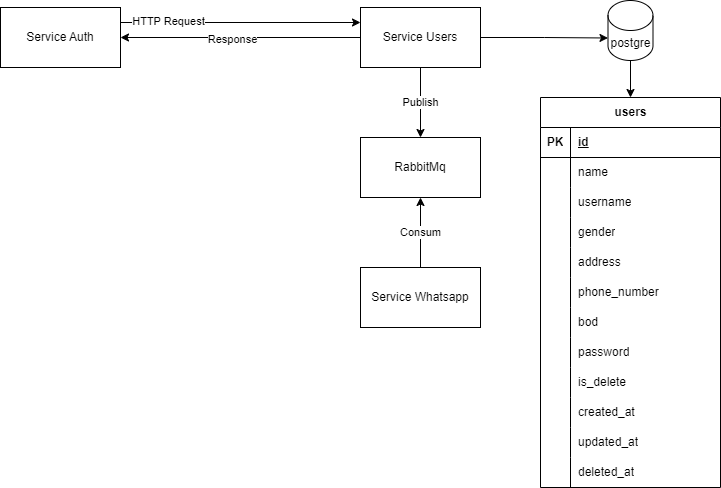

The diagram above was exported from draw.io. Its source (the exported page's mxGraphModel, read from the mxfile embedded in the PNG):
<mxGraphModel dx="1222" dy="638" grid="1" gridSize="10" guides="1" tooltips="1" connect="1" arrows="1" fold="1" page="1" pageScale="1" pageWidth="850" pageHeight="1100" math="0" shadow="0">
  <root>
    <mxCell id="0" />
    <mxCell id="1" parent="0" />
    <mxCell id="SnWE9NR9KSXxJDi5ue3O-6" style="edgeStyle=orthogonalEdgeStyle;rounded=0;orthogonalLoop=1;jettySize=auto;html=1;exitX=0;exitY=0.5;exitDx=0;exitDy=0;entryX=1;entryY=0.5;entryDx=0;entryDy=0;" parent="1" source="SnWE9NR9KSXxJDi5ue3O-2" target="SnWE9NR9KSXxJDi5ue3O-3" edge="1">
      <mxGeometry relative="1" as="geometry" />
    </mxCell>
    <mxCell id="SnWE9NR9KSXxJDi5ue3O-7" value="Response" style="edgeLabel;html=1;align=center;verticalAlign=middle;resizable=0;points=[];" parent="SnWE9NR9KSXxJDi5ue3O-6" vertex="1" connectable="0">
      <mxGeometry x="0.0791" y="1" relative="1" as="geometry">
        <mxPoint as="offset" />
      </mxGeometry>
    </mxCell>
    <mxCell id="SnWE9NR9KSXxJDi5ue3O-9" style="edgeStyle=orthogonalEdgeStyle;rounded=0;orthogonalLoop=1;jettySize=auto;html=1;exitX=1;exitY=0.5;exitDx=0;exitDy=0;entryX=0;entryY=0;entryDx=0;entryDy=37.5;entryPerimeter=0;" parent="1" source="SnWE9NR9KSXxJDi5ue3O-2" target="SnWE9NR9KSXxJDi5ue3O-8" edge="1">
      <mxGeometry relative="1" as="geometry" />
    </mxCell>
    <mxCell id="UuxhwgoxlzYCudvq-FXg-2" value="Publish" style="edgeStyle=orthogonalEdgeStyle;rounded=0;orthogonalLoop=1;jettySize=auto;html=1;entryX=0.5;entryY=0;entryDx=0;entryDy=0;" edge="1" parent="1" source="SnWE9NR9KSXxJDi5ue3O-2" target="UuxhwgoxlzYCudvq-FXg-1">
      <mxGeometry relative="1" as="geometry" />
    </mxCell>
    <mxCell id="SnWE9NR9KSXxJDi5ue3O-2" value="Service Users" style="rounded=0;whiteSpace=wrap;html=1;" parent="1" vertex="1">
      <mxGeometry x="430" y="80" width="120" height="60" as="geometry" />
    </mxCell>
    <mxCell id="SnWE9NR9KSXxJDi5ue3O-4" style="edgeStyle=orthogonalEdgeStyle;rounded=0;orthogonalLoop=1;jettySize=auto;html=1;entryX=0;entryY=0.25;entryDx=0;entryDy=0;exitX=1;exitY=0.25;exitDx=0;exitDy=0;" parent="1" source="SnWE9NR9KSXxJDi5ue3O-3" target="SnWE9NR9KSXxJDi5ue3O-2" edge="1">
      <mxGeometry relative="1" as="geometry" />
    </mxCell>
    <mxCell id="SnWE9NR9KSXxJDi5ue3O-5" value="HTTP Request" style="edgeLabel;html=1;align=center;verticalAlign=middle;resizable=0;points=[];" parent="SnWE9NR9KSXxJDi5ue3O-4" vertex="1" connectable="0">
      <mxGeometry x="-0.6124" y="2" relative="1" as="geometry">
        <mxPoint as="offset" />
      </mxGeometry>
    </mxCell>
    <mxCell id="SnWE9NR9KSXxJDi5ue3O-3" value="Service Auth" style="rounded=0;whiteSpace=wrap;html=1;" parent="1" vertex="1">
      <mxGeometry x="70" y="80" width="120" height="60" as="geometry" />
    </mxCell>
    <mxCell id="SnWE9NR9KSXxJDi5ue3O-48" style="edgeStyle=orthogonalEdgeStyle;rounded=0;orthogonalLoop=1;jettySize=auto;html=1;exitX=0.5;exitY=1;exitDx=0;exitDy=0;exitPerimeter=0;entryX=0.5;entryY=0;entryDx=0;entryDy=0;" parent="1" source="SnWE9NR9KSXxJDi5ue3O-8" target="SnWE9NR9KSXxJDi5ue3O-11" edge="1">
      <mxGeometry relative="1" as="geometry" />
    </mxCell>
    <mxCell id="SnWE9NR9KSXxJDi5ue3O-8" value="postgre" style="shape=cylinder3;whiteSpace=wrap;html=1;boundedLbl=1;backgroundOutline=1;size=15;" parent="1" vertex="1">
      <mxGeometry x="677.5" y="73" width="45" height="60" as="geometry" />
    </mxCell>
    <mxCell id="SnWE9NR9KSXxJDi5ue3O-11" value="users" style="shape=table;startSize=30;container=1;collapsible=1;childLayout=tableLayout;fixedRows=1;rowLines=0;fontStyle=1;align=center;resizeLast=1;html=1;" parent="1" vertex="1">
      <mxGeometry x="610" y="170" width="180" height="390" as="geometry" />
    </mxCell>
    <mxCell id="SnWE9NR9KSXxJDi5ue3O-12" value="" style="shape=tableRow;horizontal=0;startSize=0;swimlaneHead=0;swimlaneBody=0;fillColor=none;collapsible=0;dropTarget=0;points=[[0,0.5],[1,0.5]];portConstraint=eastwest;top=0;left=0;right=0;bottom=1;" parent="SnWE9NR9KSXxJDi5ue3O-11" vertex="1">
      <mxGeometry y="30" width="180" height="30" as="geometry" />
    </mxCell>
    <mxCell id="SnWE9NR9KSXxJDi5ue3O-13" value="PK" style="shape=partialRectangle;connectable=0;fillColor=none;top=0;left=0;bottom=0;right=0;fontStyle=1;overflow=hidden;whiteSpace=wrap;html=1;" parent="SnWE9NR9KSXxJDi5ue3O-12" vertex="1">
      <mxGeometry width="30" height="30" as="geometry">
        <mxRectangle width="30" height="30" as="alternateBounds" />
      </mxGeometry>
    </mxCell>
    <mxCell id="SnWE9NR9KSXxJDi5ue3O-14" value="id" style="shape=partialRectangle;connectable=0;fillColor=none;top=0;left=0;bottom=0;right=0;align=left;spacingLeft=6;fontStyle=5;overflow=hidden;whiteSpace=wrap;html=1;" parent="SnWE9NR9KSXxJDi5ue3O-12" vertex="1">
      <mxGeometry x="30" width="150" height="30" as="geometry">
        <mxRectangle width="150" height="30" as="alternateBounds" />
      </mxGeometry>
    </mxCell>
    <mxCell id="SnWE9NR9KSXxJDi5ue3O-15" value="" style="shape=tableRow;horizontal=0;startSize=0;swimlaneHead=0;swimlaneBody=0;fillColor=none;collapsible=0;dropTarget=0;points=[[0,0.5],[1,0.5]];portConstraint=eastwest;top=0;left=0;right=0;bottom=0;" parent="SnWE9NR9KSXxJDi5ue3O-11" vertex="1">
      <mxGeometry y="60" width="180" height="30" as="geometry" />
    </mxCell>
    <mxCell id="SnWE9NR9KSXxJDi5ue3O-16" value="" style="shape=partialRectangle;connectable=0;fillColor=none;top=0;left=0;bottom=0;right=0;editable=1;overflow=hidden;whiteSpace=wrap;html=1;" parent="SnWE9NR9KSXxJDi5ue3O-15" vertex="1">
      <mxGeometry width="30" height="30" as="geometry">
        <mxRectangle width="30" height="30" as="alternateBounds" />
      </mxGeometry>
    </mxCell>
    <mxCell id="SnWE9NR9KSXxJDi5ue3O-17" value="name" style="shape=partialRectangle;connectable=0;fillColor=none;top=0;left=0;bottom=0;right=0;align=left;spacingLeft=6;overflow=hidden;whiteSpace=wrap;html=1;" parent="SnWE9NR9KSXxJDi5ue3O-15" vertex="1">
      <mxGeometry x="30" width="150" height="30" as="geometry">
        <mxRectangle width="150" height="30" as="alternateBounds" />
      </mxGeometry>
    </mxCell>
    <mxCell id="SnWE9NR9KSXxJDi5ue3O-18" value="" style="shape=tableRow;horizontal=0;startSize=0;swimlaneHead=0;swimlaneBody=0;fillColor=none;collapsible=0;dropTarget=0;points=[[0,0.5],[1,0.5]];portConstraint=eastwest;top=0;left=0;right=0;bottom=0;" parent="SnWE9NR9KSXxJDi5ue3O-11" vertex="1">
      <mxGeometry y="90" width="180" height="30" as="geometry" />
    </mxCell>
    <mxCell id="SnWE9NR9KSXxJDi5ue3O-19" value="" style="shape=partialRectangle;connectable=0;fillColor=none;top=0;left=0;bottom=0;right=0;editable=1;overflow=hidden;whiteSpace=wrap;html=1;" parent="SnWE9NR9KSXxJDi5ue3O-18" vertex="1">
      <mxGeometry width="30" height="30" as="geometry">
        <mxRectangle width="30" height="30" as="alternateBounds" />
      </mxGeometry>
    </mxCell>
    <mxCell id="SnWE9NR9KSXxJDi5ue3O-20" value="username" style="shape=partialRectangle;connectable=0;fillColor=none;top=0;left=0;bottom=0;right=0;align=left;spacingLeft=6;overflow=hidden;whiteSpace=wrap;html=1;" parent="SnWE9NR9KSXxJDi5ue3O-18" vertex="1">
      <mxGeometry x="30" width="150" height="30" as="geometry">
        <mxRectangle width="150" height="30" as="alternateBounds" />
      </mxGeometry>
    </mxCell>
    <mxCell id="SnWE9NR9KSXxJDi5ue3O-21" value="" style="shape=tableRow;horizontal=0;startSize=0;swimlaneHead=0;swimlaneBody=0;fillColor=none;collapsible=0;dropTarget=0;points=[[0,0.5],[1,0.5]];portConstraint=eastwest;top=0;left=0;right=0;bottom=0;" parent="SnWE9NR9KSXxJDi5ue3O-11" vertex="1">
      <mxGeometry y="120" width="180" height="30" as="geometry" />
    </mxCell>
    <mxCell id="SnWE9NR9KSXxJDi5ue3O-22" value="" style="shape=partialRectangle;connectable=0;fillColor=none;top=0;left=0;bottom=0;right=0;editable=1;overflow=hidden;whiteSpace=wrap;html=1;" parent="SnWE9NR9KSXxJDi5ue3O-21" vertex="1">
      <mxGeometry width="30" height="30" as="geometry">
        <mxRectangle width="30" height="30" as="alternateBounds" />
      </mxGeometry>
    </mxCell>
    <mxCell id="SnWE9NR9KSXxJDi5ue3O-23" value="gender" style="shape=partialRectangle;connectable=0;fillColor=none;top=0;left=0;bottom=0;right=0;align=left;spacingLeft=6;overflow=hidden;whiteSpace=wrap;html=1;" parent="SnWE9NR9KSXxJDi5ue3O-21" vertex="1">
      <mxGeometry x="30" width="150" height="30" as="geometry">
        <mxRectangle width="150" height="30" as="alternateBounds" />
      </mxGeometry>
    </mxCell>
    <mxCell id="SnWE9NR9KSXxJDi5ue3O-24" value="" style="shape=tableRow;horizontal=0;startSize=0;swimlaneHead=0;swimlaneBody=0;fillColor=none;collapsible=0;dropTarget=0;points=[[0,0.5],[1,0.5]];portConstraint=eastwest;top=0;left=0;right=0;bottom=0;" parent="SnWE9NR9KSXxJDi5ue3O-11" vertex="1">
      <mxGeometry y="150" width="180" height="30" as="geometry" />
    </mxCell>
    <mxCell id="SnWE9NR9KSXxJDi5ue3O-25" value="" style="shape=partialRectangle;connectable=0;fillColor=none;top=0;left=0;bottom=0;right=0;editable=1;overflow=hidden;whiteSpace=wrap;html=1;" parent="SnWE9NR9KSXxJDi5ue3O-24" vertex="1">
      <mxGeometry width="30" height="30" as="geometry">
        <mxRectangle width="30" height="30" as="alternateBounds" />
      </mxGeometry>
    </mxCell>
    <mxCell id="SnWE9NR9KSXxJDi5ue3O-26" value="address" style="shape=partialRectangle;connectable=0;fillColor=none;top=0;left=0;bottom=0;right=0;align=left;spacingLeft=6;overflow=hidden;whiteSpace=wrap;html=1;" parent="SnWE9NR9KSXxJDi5ue3O-24" vertex="1">
      <mxGeometry x="30" width="150" height="30" as="geometry">
        <mxRectangle width="150" height="30" as="alternateBounds" />
      </mxGeometry>
    </mxCell>
    <mxCell id="SnWE9NR9KSXxJDi5ue3O-27" value="" style="shape=tableRow;horizontal=0;startSize=0;swimlaneHead=0;swimlaneBody=0;fillColor=none;collapsible=0;dropTarget=0;points=[[0,0.5],[1,0.5]];portConstraint=eastwest;top=0;left=0;right=0;bottom=0;" parent="SnWE9NR9KSXxJDi5ue3O-11" vertex="1">
      <mxGeometry y="180" width="180" height="30" as="geometry" />
    </mxCell>
    <mxCell id="SnWE9NR9KSXxJDi5ue3O-28" value="" style="shape=partialRectangle;connectable=0;fillColor=none;top=0;left=0;bottom=0;right=0;editable=1;overflow=hidden;whiteSpace=wrap;html=1;" parent="SnWE9NR9KSXxJDi5ue3O-27" vertex="1">
      <mxGeometry width="30" height="30" as="geometry">
        <mxRectangle width="30" height="30" as="alternateBounds" />
      </mxGeometry>
    </mxCell>
    <mxCell id="SnWE9NR9KSXxJDi5ue3O-29" value="phone_number" style="shape=partialRectangle;connectable=0;fillColor=none;top=0;left=0;bottom=0;right=0;align=left;spacingLeft=6;overflow=hidden;whiteSpace=wrap;html=1;" parent="SnWE9NR9KSXxJDi5ue3O-27" vertex="1">
      <mxGeometry x="30" width="150" height="30" as="geometry">
        <mxRectangle width="150" height="30" as="alternateBounds" />
      </mxGeometry>
    </mxCell>
    <mxCell id="SnWE9NR9KSXxJDi5ue3O-30" value="" style="shape=tableRow;horizontal=0;startSize=0;swimlaneHead=0;swimlaneBody=0;fillColor=none;collapsible=0;dropTarget=0;points=[[0,0.5],[1,0.5]];portConstraint=eastwest;top=0;left=0;right=0;bottom=0;" parent="SnWE9NR9KSXxJDi5ue3O-11" vertex="1">
      <mxGeometry y="210" width="180" height="30" as="geometry" />
    </mxCell>
    <mxCell id="SnWE9NR9KSXxJDi5ue3O-31" value="" style="shape=partialRectangle;connectable=0;fillColor=none;top=0;left=0;bottom=0;right=0;editable=1;overflow=hidden;whiteSpace=wrap;html=1;" parent="SnWE9NR9KSXxJDi5ue3O-30" vertex="1">
      <mxGeometry width="30" height="30" as="geometry">
        <mxRectangle width="30" height="30" as="alternateBounds" />
      </mxGeometry>
    </mxCell>
    <mxCell id="SnWE9NR9KSXxJDi5ue3O-32" value="bod" style="shape=partialRectangle;connectable=0;fillColor=none;top=0;left=0;bottom=0;right=0;align=left;spacingLeft=6;overflow=hidden;whiteSpace=wrap;html=1;" parent="SnWE9NR9KSXxJDi5ue3O-30" vertex="1">
      <mxGeometry x="30" width="150" height="30" as="geometry">
        <mxRectangle width="150" height="30" as="alternateBounds" />
      </mxGeometry>
    </mxCell>
    <mxCell id="SnWE9NR9KSXxJDi5ue3O-33" value="" style="shape=tableRow;horizontal=0;startSize=0;swimlaneHead=0;swimlaneBody=0;fillColor=none;collapsible=0;dropTarget=0;points=[[0,0.5],[1,0.5]];portConstraint=eastwest;top=0;left=0;right=0;bottom=0;" parent="SnWE9NR9KSXxJDi5ue3O-11" vertex="1">
      <mxGeometry y="240" width="180" height="30" as="geometry" />
    </mxCell>
    <mxCell id="SnWE9NR9KSXxJDi5ue3O-34" value="" style="shape=partialRectangle;connectable=0;fillColor=none;top=0;left=0;bottom=0;right=0;editable=1;overflow=hidden;whiteSpace=wrap;html=1;" parent="SnWE9NR9KSXxJDi5ue3O-33" vertex="1">
      <mxGeometry width="30" height="30" as="geometry">
        <mxRectangle width="30" height="30" as="alternateBounds" />
      </mxGeometry>
    </mxCell>
    <mxCell id="SnWE9NR9KSXxJDi5ue3O-35" value="password" style="shape=partialRectangle;connectable=0;fillColor=none;top=0;left=0;bottom=0;right=0;align=left;spacingLeft=6;overflow=hidden;whiteSpace=wrap;html=1;" parent="SnWE9NR9KSXxJDi5ue3O-33" vertex="1">
      <mxGeometry x="30" width="150" height="30" as="geometry">
        <mxRectangle width="150" height="30" as="alternateBounds" />
      </mxGeometry>
    </mxCell>
    <mxCell id="SnWE9NR9KSXxJDi5ue3O-36" value="" style="shape=tableRow;horizontal=0;startSize=0;swimlaneHead=0;swimlaneBody=0;fillColor=none;collapsible=0;dropTarget=0;points=[[0,0.5],[1,0.5]];portConstraint=eastwest;top=0;left=0;right=0;bottom=0;" parent="SnWE9NR9KSXxJDi5ue3O-11" vertex="1">
      <mxGeometry y="270" width="180" height="30" as="geometry" />
    </mxCell>
    <mxCell id="SnWE9NR9KSXxJDi5ue3O-37" value="" style="shape=partialRectangle;connectable=0;fillColor=none;top=0;left=0;bottom=0;right=0;editable=1;overflow=hidden;whiteSpace=wrap;html=1;" parent="SnWE9NR9KSXxJDi5ue3O-36" vertex="1">
      <mxGeometry width="30" height="30" as="geometry">
        <mxRectangle width="30" height="30" as="alternateBounds" />
      </mxGeometry>
    </mxCell>
    <mxCell id="SnWE9NR9KSXxJDi5ue3O-38" value="is_delete" style="shape=partialRectangle;connectable=0;fillColor=none;top=0;left=0;bottom=0;right=0;align=left;spacingLeft=6;overflow=hidden;whiteSpace=wrap;html=1;" parent="SnWE9NR9KSXxJDi5ue3O-36" vertex="1">
      <mxGeometry x="30" width="150" height="30" as="geometry">
        <mxRectangle width="150" height="30" as="alternateBounds" />
      </mxGeometry>
    </mxCell>
    <mxCell id="SnWE9NR9KSXxJDi5ue3O-39" value="" style="shape=tableRow;horizontal=0;startSize=0;swimlaneHead=0;swimlaneBody=0;fillColor=none;collapsible=0;dropTarget=0;points=[[0,0.5],[1,0.5]];portConstraint=eastwest;top=0;left=0;right=0;bottom=0;" parent="SnWE9NR9KSXxJDi5ue3O-11" vertex="1">
      <mxGeometry y="300" width="180" height="30" as="geometry" />
    </mxCell>
    <mxCell id="SnWE9NR9KSXxJDi5ue3O-40" value="" style="shape=partialRectangle;connectable=0;fillColor=none;top=0;left=0;bottom=0;right=0;editable=1;overflow=hidden;whiteSpace=wrap;html=1;" parent="SnWE9NR9KSXxJDi5ue3O-39" vertex="1">
      <mxGeometry width="30" height="30" as="geometry">
        <mxRectangle width="30" height="30" as="alternateBounds" />
      </mxGeometry>
    </mxCell>
    <mxCell id="SnWE9NR9KSXxJDi5ue3O-41" value="created_at" style="shape=partialRectangle;connectable=0;fillColor=none;top=0;left=0;bottom=0;right=0;align=left;spacingLeft=6;overflow=hidden;whiteSpace=wrap;html=1;" parent="SnWE9NR9KSXxJDi5ue3O-39" vertex="1">
      <mxGeometry x="30" width="150" height="30" as="geometry">
        <mxRectangle width="150" height="30" as="alternateBounds" />
      </mxGeometry>
    </mxCell>
    <mxCell id="SnWE9NR9KSXxJDi5ue3O-42" value="" style="shape=tableRow;horizontal=0;startSize=0;swimlaneHead=0;swimlaneBody=0;fillColor=none;collapsible=0;dropTarget=0;points=[[0,0.5],[1,0.5]];portConstraint=eastwest;top=0;left=0;right=0;bottom=0;" parent="SnWE9NR9KSXxJDi5ue3O-11" vertex="1">
      <mxGeometry y="330" width="180" height="30" as="geometry" />
    </mxCell>
    <mxCell id="SnWE9NR9KSXxJDi5ue3O-43" value="" style="shape=partialRectangle;connectable=0;fillColor=none;top=0;left=0;bottom=0;right=0;editable=1;overflow=hidden;whiteSpace=wrap;html=1;" parent="SnWE9NR9KSXxJDi5ue3O-42" vertex="1">
      <mxGeometry width="30" height="30" as="geometry">
        <mxRectangle width="30" height="30" as="alternateBounds" />
      </mxGeometry>
    </mxCell>
    <mxCell id="SnWE9NR9KSXxJDi5ue3O-44" value="updated_at" style="shape=partialRectangle;connectable=0;fillColor=none;top=0;left=0;bottom=0;right=0;align=left;spacingLeft=6;overflow=hidden;whiteSpace=wrap;html=1;" parent="SnWE9NR9KSXxJDi5ue3O-42" vertex="1">
      <mxGeometry x="30" width="150" height="30" as="geometry">
        <mxRectangle width="150" height="30" as="alternateBounds" />
      </mxGeometry>
    </mxCell>
    <mxCell id="SnWE9NR9KSXxJDi5ue3O-45" value="" style="shape=tableRow;horizontal=0;startSize=0;swimlaneHead=0;swimlaneBody=0;fillColor=none;collapsible=0;dropTarget=0;points=[[0,0.5],[1,0.5]];portConstraint=eastwest;top=0;left=0;right=0;bottom=0;" parent="SnWE9NR9KSXxJDi5ue3O-11" vertex="1">
      <mxGeometry y="360" width="180" height="30" as="geometry" />
    </mxCell>
    <mxCell id="SnWE9NR9KSXxJDi5ue3O-46" value="" style="shape=partialRectangle;connectable=0;fillColor=none;top=0;left=0;bottom=0;right=0;editable=1;overflow=hidden;whiteSpace=wrap;html=1;" parent="SnWE9NR9KSXxJDi5ue3O-45" vertex="1">
      <mxGeometry width="30" height="30" as="geometry">
        <mxRectangle width="30" height="30" as="alternateBounds" />
      </mxGeometry>
    </mxCell>
    <mxCell id="SnWE9NR9KSXxJDi5ue3O-47" value="deleted_at" style="shape=partialRectangle;connectable=0;fillColor=none;top=0;left=0;bottom=0;right=0;align=left;spacingLeft=6;overflow=hidden;whiteSpace=wrap;html=1;" parent="SnWE9NR9KSXxJDi5ue3O-45" vertex="1">
      <mxGeometry x="30" width="150" height="30" as="geometry">
        <mxRectangle width="150" height="30" as="alternateBounds" />
      </mxGeometry>
    </mxCell>
    <mxCell id="UuxhwgoxlzYCudvq-FXg-1" value="RabbitMq" style="rounded=0;whiteSpace=wrap;html=1;" vertex="1" parent="1">
      <mxGeometry x="430" y="210" width="120" height="60" as="geometry" />
    </mxCell>
    <mxCell id="UuxhwgoxlzYCudvq-FXg-4" value="Consum" style="edgeStyle=orthogonalEdgeStyle;rounded=0;orthogonalLoop=1;jettySize=auto;html=1;entryX=0.5;entryY=1;entryDx=0;entryDy=0;" edge="1" parent="1" source="UuxhwgoxlzYCudvq-FXg-3" target="UuxhwgoxlzYCudvq-FXg-1">
      <mxGeometry relative="1" as="geometry" />
    </mxCell>
    <mxCell id="UuxhwgoxlzYCudvq-FXg-3" value="Service Whatsapp" style="rounded=0;whiteSpace=wrap;html=1;" vertex="1" parent="1">
      <mxGeometry x="430" y="340" width="120" height="60" as="geometry" />
    </mxCell>
  </root>
</mxGraphModel>